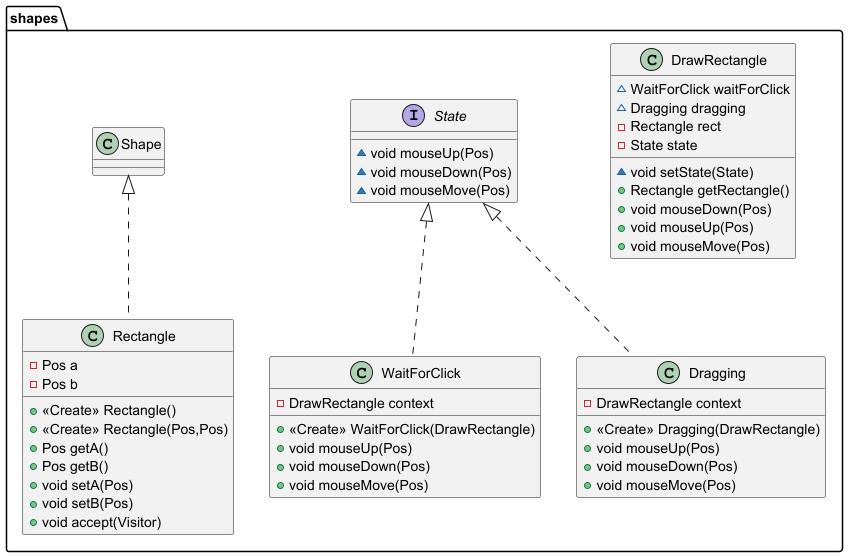

The diagram above was rendered by PlantUML. Its source (embedded in the PNG):
@startuml
class shapes.DrawRectangle {
~ WaitForClick waitForClick
~ Dragging dragging
- Rectangle rect
- State state
~ void setState(State)
+ Rectangle getRectangle()
+ void mouseDown(Pos)
+ void mouseUp(Pos)
+ void mouseMove(Pos)
}


class shapes.Rectangle {
- Pos a
- Pos b
+ <<Create>> Rectangle()
+ <<Create>> Rectangle(Pos,Pos)
+ Pos getA()
+ Pos getB()
+ void setA(Pos)
+ void setB(Pos)
+ void accept(Visitor)
}


class shapes.WaitForClick {
- DrawRectangle context
+ <<Create>> WaitForClick(DrawRectangle)
+ void mouseUp(Pos)
+ void mouseDown(Pos)
+ void mouseMove(Pos)
}


class shapes.Dragging {
- DrawRectangle context
+ <<Create>> Dragging(DrawRectangle)
+ void mouseUp(Pos)
+ void mouseDown(Pos)
+ void mouseMove(Pos)
}


interface shapes.State {
~ void mouseUp(Pos)
~ void mouseDown(Pos)
~ void mouseMove(Pos)
}



shapes.Shape <|.. shapes.Rectangle
shapes.State <|.. shapes.WaitForClick
shapes.State <|.. shapes.Dragging
@enduml